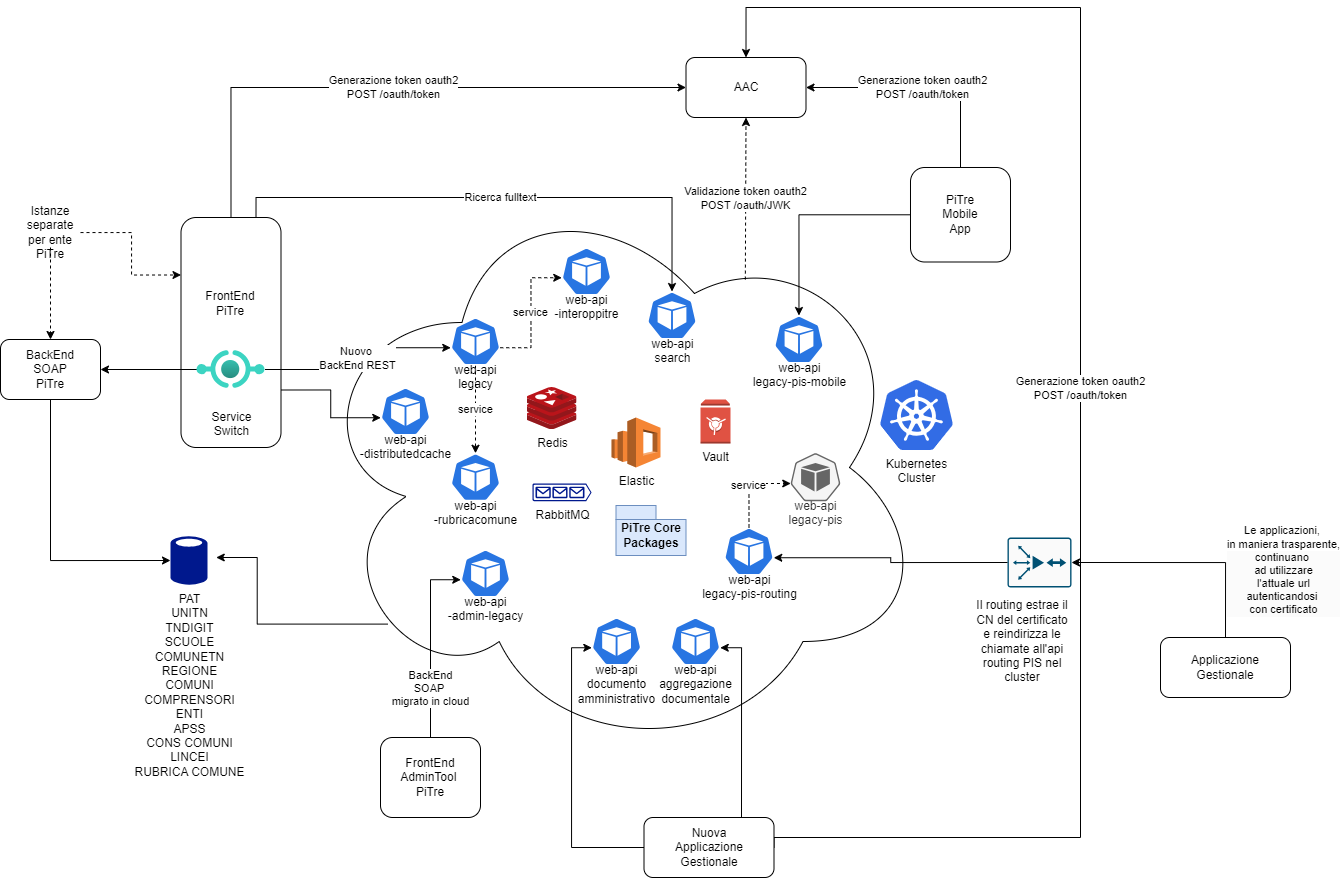

The diagram above was exported from draw.io. Its source (the exported page's mxGraphModel, read from the mxfile embedded in the PNG):
<mxGraphModel dx="934" dy="494" grid="1" gridSize="10" guides="1" tooltips="1" connect="1" arrows="1" fold="1" page="1" pageScale="1" pageWidth="827" pageHeight="1169" math="0" shadow="0">
  <root>
    <mxCell id="0" />
    <mxCell id="1" parent="0" />
    <mxCell id="mmmDYxQPnKohZaYKBDof-24" value="" style="ellipse;shape=cloud;whiteSpace=wrap;html=1;" parent="1" vertex="1">
      <mxGeometry x="376.5" y="240" width="620" height="580" as="geometry" />
    </mxCell>
    <mxCell id="p0Q37Mlxn2m0j1W54rCp-8" value="Generazione token oauth2&lt;br&gt;POST /oauth/token" style="edgeStyle=orthogonalEdgeStyle;rounded=0;orthogonalLoop=1;jettySize=auto;html=1;exitX=0.5;exitY=0;exitDx=0;exitDy=0;entryX=0;entryY=0.5;entryDx=0;entryDy=0;" parent="1" source="mmmDYxQPnKohZaYKBDof-7" target="p0Q37Mlxn2m0j1W54rCp-1" edge="1">
      <mxGeometry relative="1" as="geometry" />
    </mxCell>
    <mxCell id="mmmDYxQPnKohZaYKBDof-7" value="FrontEnd &lt;br&gt;PiTre&lt;br&gt;&lt;br&gt;&lt;br&gt;&lt;br&gt;&lt;br&gt;" style="rounded=1;whiteSpace=wrap;html=1;flipH=1;" parent="1" vertex="1">
      <mxGeometry x="250.5" y="280" width="100" height="230" as="geometry" />
    </mxCell>
    <mxCell id="mmmDYxQPnKohZaYKBDof-9" value="PiTre Core&lt;br&gt;Packages" style="shape=folder;fontStyle=1;spacingTop=10;tabWidth=40;tabHeight=14;tabPosition=left;html=1;whiteSpace=wrap;fillColor=#dae8fc;strokeColor=#6c8ebf;" parent="1" vertex="1">
      <mxGeometry x="685.5" y="568" width="70" height="50" as="geometry" />
    </mxCell>
    <mxCell id="mmmDYxQPnKohZaYKBDof-19" value="PAT&lt;br&gt;UNITN&lt;br&gt;TNDIGIT&lt;br&gt;SCUOLE&lt;br&gt;COMUNETN&lt;br&gt;REGIONE&lt;br&gt;COMUNI&lt;br&gt;COMPRENSORI&lt;br&gt;ENTI&lt;br&gt;APSS&lt;br&gt;CONS COMUNI&lt;div&gt;LINCEI&lt;br&gt;RUBRICA COMUNE&lt;/div&gt;" style="sketch=0;aspect=fixed;pointerEvents=1;shadow=0;dashed=0;html=1;strokeColor=none;labelPosition=center;verticalLabelPosition=bottom;verticalAlign=top;align=center;fillColor=#00188D;shape=mxgraph.mscae.enterprise.database_generic" parent="1" vertex="1">
      <mxGeometry x="240" y="598" width="37" height="50" as="geometry" />
    </mxCell>
    <mxCell id="mmmDYxQPnKohZaYKBDof-22" value="" style="edgeStyle=orthogonalEdgeStyle;rounded=0;orthogonalLoop=1;jettySize=auto;html=1;" parent="1" source="mmmDYxQPnKohZaYKBDof-20" target="mmmDYxQPnKohZaYKBDof-21" edge="1">
      <mxGeometry relative="1" as="geometry" />
    </mxCell>
    <mxCell id="mmmDYxQPnKohZaYKBDof-20" value="Service&lt;br&gt;Switch" style="image;aspect=fixed;html=1;points=[];align=center;fontSize=12;image=img/lib/azure2/other/API_Proxy.svg;" parent="1" vertex="1">
      <mxGeometry x="266.5" y="398" width="68" height="68" as="geometry" />
    </mxCell>
    <mxCell id="mmmDYxQPnKohZaYKBDof-21" value="BackEnd&lt;div&gt;SOAP&lt;br&gt;PiTre&lt;/div&gt;" style="rounded=1;whiteSpace=wrap;html=1;flipH=1;" parent="1" vertex="1">
      <mxGeometry x="70" y="402" width="100" height="60" as="geometry" />
    </mxCell>
    <mxCell id="mmmDYxQPnKohZaYKBDof-30" value="&lt;br&gt;&lt;br&gt;&lt;br&gt;&lt;br&gt;&lt;br&gt;web-api&lt;br&gt;-rubricacomune" style="aspect=fixed;sketch=0;html=1;dashed=0;whitespace=wrap;fillColor=#2875E2;strokeColor=#ffffff;points=[[0.005,0.63,0],[0.1,0.2,0],[0.9,0.2,0],[0.5,0,0],[0.995,0.63,0],[0.72,0.99,0],[0.5,1,0],[0.28,0.99,0]];shape=mxgraph.kubernetes.icon2;prIcon=pod" parent="1" vertex="1">
      <mxGeometry x="520" y="515.75" width="50" height="48" as="geometry" />
    </mxCell>
    <mxCell id="mmmDYxQPnKohZaYKBDof-59" value="service" style="edgeStyle=orthogonalEdgeStyle;rounded=0;orthogonalLoop=1;jettySize=auto;html=1;dashed=1;" parent="1" source="mmmDYxQPnKohZaYKBDof-33" target="mmmDYxQPnKohZaYKBDof-30" edge="1">
      <mxGeometry relative="1" as="geometry" />
    </mxCell>
    <mxCell id="mmmDYxQPnKohZaYKBDof-33" value="&lt;br&gt;&lt;br&gt;&lt;br&gt;&lt;br&gt;&lt;br&gt;web-api&lt;br&gt;legacy" style="aspect=fixed;sketch=0;html=1;dashed=0;whitespace=wrap;fillColor=#2875E2;strokeColor=#ffffff;points=[[0.005,0.63,0],[0.1,0.2,0],[0.9,0.2,0],[0.5,0,0],[0.995,0.63,0],[0.72,0.99,0],[0.5,1,0],[0.28,0.99,0]];shape=mxgraph.kubernetes.icon2;prIcon=pod" parent="1" vertex="1">
      <mxGeometry x="520" y="380" width="50" height="48" as="geometry" />
    </mxCell>
    <mxCell id="mmmDYxQPnKohZaYKBDof-34" value="&lt;br&gt;&lt;br&gt;&lt;br&gt;&lt;br&gt;&lt;br&gt;web-api&lt;br&gt;-interoppitre" style="aspect=fixed;sketch=0;html=1;dashed=0;whitespace=wrap;fillColor=#2875E2;strokeColor=#ffffff;points=[[0.005,0.63,0],[0.1,0.2,0],[0.9,0.2,0],[0.5,0,0],[0.995,0.63,0],[0.72,0.99,0],[0.5,1,0],[0.28,0.99,0]];shape=mxgraph.kubernetes.icon2;prIcon=pod" parent="1" vertex="1">
      <mxGeometry x="631" y="310" width="50" height="48" as="geometry" />
    </mxCell>
    <mxCell id="mmmDYxQPnKohZaYKBDof-35" value="&lt;br&gt;&lt;br&gt;&lt;br&gt;&lt;br&gt;&lt;br&gt;&lt;br&gt;web-api&lt;br&gt;aggregazione&lt;br&gt;documentale" style="aspect=fixed;sketch=0;html=1;dashed=0;whitespace=wrap;fillColor=#2875E2;strokeColor=#ffffff;points=[[0.005,0.63,0],[0.1,0.2,0],[0.9,0.2,0],[0.5,0,0],[0.995,0.63,0],[0.72,0.99,0],[0.5,1,0],[0.28,0.99,0]];shape=mxgraph.kubernetes.icon2;prIcon=pod" parent="1" vertex="1">
      <mxGeometry x="740" y="680" width="50" height="48" as="geometry" />
    </mxCell>
    <mxCell id="mmmDYxQPnKohZaYKBDof-36" value="&lt;br&gt;&lt;br&gt;&lt;br&gt;&lt;br&gt;&lt;br&gt;web-api&lt;br&gt;legacy-pis-routing" style="aspect=fixed;sketch=0;html=1;dashed=0;whitespace=wrap;fillColor=#2875E2;strokeColor=#ffffff;points=[[0.005,0.63,0],[0.1,0.2,0],[0.9,0.2,0],[0.5,0,0],[0.995,0.63,0],[0.72,0.99,0],[0.5,1,0],[0.28,0.99,0]];shape=mxgraph.kubernetes.icon2;prIcon=pod" parent="1" vertex="1">
      <mxGeometry x="793.5" y="590" width="50" height="48" as="geometry" />
    </mxCell>
    <mxCell id="mmmDYxQPnKohZaYKBDof-37" value="&lt;br&gt;&lt;br&gt;&lt;br&gt;&lt;br&gt;&lt;br&gt;web-api&lt;br&gt;legacy-pis-mobile" style="aspect=fixed;html=1;dashed=0;whitespace=wrap;fillColor=#2875E2;strokeColor=#ffffff;points=[[0.005,0.63,0],[0.1,0.2,0],[0.9,0.2,0],[0.5,0,0],[0.995,0.63,0],[0.72,0.99,0],[0.5,1,0],[0.28,0.99,0]];shape=mxgraph.kubernetes.icon2;prIcon=pod;gradientColor=none;shadow=0;" parent="1" vertex="1">
      <mxGeometry x="843.5" y="378" width="50" height="48" as="geometry" />
    </mxCell>
    <mxCell id="mmmDYxQPnKohZaYKBDof-38" value="&lt;br&gt;&lt;br&gt;&lt;br&gt;&lt;br&gt;&lt;br&gt;web-api&lt;br&gt;search" style="aspect=fixed;sketch=0;html=1;dashed=0;whitespace=wrap;fillColor=#2875E2;strokeColor=#ffffff;points=[[0.005,0.63,0],[0.1,0.2,0],[0.9,0.2,0],[0.5,0,0],[0.995,0.63,0],[0.72,0.99,0],[0.5,1,0],[0.28,0.99,0]];shape=mxgraph.kubernetes.icon2;prIcon=pod" parent="1" vertex="1">
      <mxGeometry x="716.5" y="354" width="50" height="48" as="geometry" />
    </mxCell>
    <mxCell id="mmmDYxQPnKohZaYKBDof-39" value="&lt;br&gt;&lt;br&gt;&lt;br&gt;&lt;br&gt;&lt;br&gt;&lt;br&gt;web-api&lt;br&gt;documento&lt;br&gt;amministrativo" style="aspect=fixed;sketch=0;html=1;dashed=0;whitespace=wrap;fillColor=#2875E2;strokeColor=#ffffff;points=[[0.005,0.63,0],[0.1,0.2,0],[0.9,0.2,0],[0.5,0,0],[0.995,0.63,0],[0.72,0.99,0],[0.5,1,0],[0.28,0.99,0]];shape=mxgraph.kubernetes.icon2;prIcon=pod" parent="1" vertex="1">
      <mxGeometry x="661.08" y="680" width="50" height="48" as="geometry" />
    </mxCell>
    <mxCell id="mmmDYxQPnKohZaYKBDof-40" value="&lt;br&gt;&lt;br&gt;&lt;br&gt;&lt;br&gt;&lt;br&gt;web-api&lt;br&gt;legacy-pis" style="aspect=fixed;sketch=0;html=1;dashed=0;whitespace=wrap;fillColor=#f5f5f5;strokeColor=#666666;points=[[0.005,0.63,0],[0.1,0.2,0],[0.9,0.2,0],[0.5,0,0],[0.995,0.63,0],[0.72,0.99,0],[0.5,1,0],[0.28,0.99,0]];shape=mxgraph.kubernetes.icon2;prIcon=pod;fontColor=#333333;" parent="1" vertex="1">
      <mxGeometry x="860" y="515.75" width="50" height="48" as="geometry" />
    </mxCell>
    <mxCell id="mmmDYxQPnKohZaYKBDof-43" value="Nuovo&amp;nbsp;&lt;div&gt;BackEnd REST&lt;/div&gt;" style="edgeStyle=orthogonalEdgeStyle;rounded=0;orthogonalLoop=1;jettySize=auto;html=1;entryX=0.005;entryY=0.63;entryDx=0;entryDy=0;entryPerimeter=0;" parent="1" source="mmmDYxQPnKohZaYKBDof-20" target="mmmDYxQPnKohZaYKBDof-33" edge="1">
      <mxGeometry relative="1" as="geometry" />
    </mxCell>
    <mxCell id="mmmDYxQPnKohZaYKBDof-60" value="service" style="edgeStyle=orthogonalEdgeStyle;rounded=0;orthogonalLoop=1;jettySize=auto;html=1;exitX=0.995;exitY=0.63;exitDx=0;exitDy=0;exitPerimeter=0;entryX=0.005;entryY=0.63;entryDx=0;entryDy=0;entryPerimeter=0;dashed=1;" parent="1" source="mmmDYxQPnKohZaYKBDof-33" target="mmmDYxQPnKohZaYKBDof-34" edge="1">
      <mxGeometry relative="1" as="geometry" />
    </mxCell>
    <mxCell id="mmmDYxQPnKohZaYKBDof-61" value="Ricerca fulltext" style="edgeStyle=orthogonalEdgeStyle;rounded=0;orthogonalLoop=1;jettySize=auto;html=1;exitX=0.75;exitY=0;exitDx=0;exitDy=0;entryX=0.5;entryY=0;entryDx=0;entryDy=0;entryPerimeter=0;" parent="1" source="mmmDYxQPnKohZaYKBDof-7" target="mmmDYxQPnKohZaYKBDof-38" edge="1">
      <mxGeometry relative="1" as="geometry" />
    </mxCell>
    <mxCell id="mmmDYxQPnKohZaYKBDof-64" value="" style="edgeStyle=orthogonalEdgeStyle;rounded=0;orthogonalLoop=1;jettySize=auto;html=1;" parent="1" source="mmmDYxQPnKohZaYKBDof-63" target="mmmDYxQPnKohZaYKBDof-37" edge="1">
      <mxGeometry relative="1" as="geometry" />
    </mxCell>
    <mxCell id="p0Q37Mlxn2m0j1W54rCp-12" value="Generazione token oauth2&lt;br style=&quot;border-color: var(--border-color);&quot;&gt;POST /oauth/token" style="edgeStyle=orthogonalEdgeStyle;rounded=0;orthogonalLoop=1;jettySize=auto;html=1;exitX=0.5;exitY=0;exitDx=0;exitDy=0;entryX=1;entryY=0.5;entryDx=0;entryDy=0;" parent="1" source="mmmDYxQPnKohZaYKBDof-63" target="p0Q37Mlxn2m0j1W54rCp-1" edge="1">
      <mxGeometry relative="1" as="geometry" />
    </mxCell>
    <mxCell id="mmmDYxQPnKohZaYKBDof-63" value="PiTre&lt;br&gt;Mobile&lt;br&gt;App" style="rounded=1;whiteSpace=wrap;html=1;flipH=1;" parent="1" vertex="1">
      <mxGeometry x="980" y="230" width="100" height="94.5" as="geometry" />
    </mxCell>
    <mxCell id="mmmDYxQPnKohZaYKBDof-70" value="Applicazione&lt;br&gt;Gestionale" style="rounded=1;whiteSpace=wrap;html=1;flipH=1;direction=south;" parent="1" vertex="1">
      <mxGeometry x="1230" y="700" width="130" height="60" as="geometry" />
    </mxCell>
    <mxCell id="mmmDYxQPnKohZaYKBDof-71" style="edgeStyle=orthogonalEdgeStyle;rounded=0;orthogonalLoop=1;jettySize=auto;html=1;exitX=1;exitY=0.5;exitDx=0;exitDy=0;" parent="1" source="mmmDYxQPnKohZaYKBDof-70" target="mmmDYxQPnKohZaYKBDof-70" edge="1">
      <mxGeometry relative="1" as="geometry" />
    </mxCell>
    <mxCell id="mmmDYxQPnKohZaYKBDof-73" value="Kubernetes&lt;br&gt;Cluster" style="image;sketch=0;aspect=fixed;html=1;points=[];align=center;fontSize=12;image=img/lib/mscae/Kubernetes.svg;" parent="1" vertex="1">
      <mxGeometry x="949.9999999999999" y="443" width="72.92" height="70" as="geometry" />
    </mxCell>
    <mxCell id="mmmDYxQPnKohZaYKBDof-74" value="Vault" style="outlineConnect=0;dashed=0;verticalLabelPosition=bottom;verticalAlign=top;align=center;html=1;shape=mxgraph.aws3.vault;fillColor=#E05243;gradientColor=none;" parent="1" vertex="1">
      <mxGeometry x="770" y="462" width="30" height="44" as="geometry" />
    </mxCell>
    <mxCell id="mmmDYxQPnKohZaYKBDof-13" value="Elastic" style="outlineConnect=0;dashed=0;verticalLabelPosition=bottom;verticalAlign=top;align=center;html=1;shape=mxgraph.aws3.elasticsearch_service;fillColor=#F58534;gradientColor=none;" parent="1" vertex="1">
      <mxGeometry x="681" y="480" width="49" height="50" as="geometry" />
    </mxCell>
    <mxCell id="mmmDYxQPnKohZaYKBDof-27" value="Redis" style="image;sketch=0;aspect=fixed;html=1;points=[];align=center;fontSize=12;image=img/lib/mscae/Cache_Redis_Product.svg;" parent="1" vertex="1">
      <mxGeometry x="596.5" y="450" width="50" height="42" as="geometry" />
    </mxCell>
    <mxCell id="mmmDYxQPnKohZaYKBDof-111" style="edgeStyle=orthogonalEdgeStyle;rounded=0;orthogonalLoop=1;jettySize=auto;html=1;exitX=0.5;exitY=1;exitDx=0;exitDy=0;entryX=0;entryY=0.5;entryDx=0;entryDy=0;entryPerimeter=0;" parent="1" source="mmmDYxQPnKohZaYKBDof-21" target="mmmDYxQPnKohZaYKBDof-19" edge="1">
      <mxGeometry relative="1" as="geometry" />
    </mxCell>
    <mxCell id="mmmDYxQPnKohZaYKBDof-119" value="" style="edgeStyle=orthogonalEdgeStyle;rounded=0;orthogonalLoop=1;jettySize=auto;html=1;dashed=1;entryX=0;entryY=0.25;entryDx=0;entryDy=0;" parent="1" source="mmmDYxQPnKohZaYKBDof-117" target="mmmDYxQPnKohZaYKBDof-7" edge="1">
      <mxGeometry relative="1" as="geometry">
        <Array as="points">
          <mxPoint x="201" y="295" />
          <mxPoint x="201" y="338" />
        </Array>
      </mxGeometry>
    </mxCell>
    <mxCell id="mmmDYxQPnKohZaYKBDof-120" value="" style="edgeStyle=orthogonalEdgeStyle;rounded=0;orthogonalLoop=1;jettySize=auto;html=1;dashed=1;" parent="1" source="mmmDYxQPnKohZaYKBDof-117" target="mmmDYxQPnKohZaYKBDof-21" edge="1">
      <mxGeometry relative="1" as="geometry" />
    </mxCell>
    <mxCell id="mmmDYxQPnKohZaYKBDof-117" value="Istanze separate per ente PiTre" style="text;html=1;strokeColor=none;fillColor=none;align=center;verticalAlign=middle;whiteSpace=wrap;rounded=0;" parent="1" vertex="1">
      <mxGeometry x="90" y="280" width="60" height="30" as="geometry" />
    </mxCell>
    <mxCell id="mmmDYxQPnKohZaYKBDof-134" style="edgeStyle=orthogonalEdgeStyle;rounded=0;orthogonalLoop=1;jettySize=auto;html=1;exitX=0.13;exitY=0.77;exitDx=0;exitDy=0;exitPerimeter=0;entryX=1.236;entryY=0.44;entryDx=0;entryDy=0;entryPerimeter=0;" parent="1" source="mmmDYxQPnKohZaYKBDof-24" target="mmmDYxQPnKohZaYKBDof-19" edge="1">
      <mxGeometry relative="1" as="geometry" />
    </mxCell>
    <mxCell id="p0Q37Mlxn2m0j1W54rCp-1" value="AAC" style="rounded=1;whiteSpace=wrap;html=1;" parent="1" vertex="1">
      <mxGeometry x="755.5" y="120" width="120" height="60" as="geometry" />
    </mxCell>
    <mxCell id="p0Q37Mlxn2m0j1W54rCp-11" value="Validazione token oauth2&lt;br&gt;POST /oauth/JWK" style="endArrow=classic;html=1;rounded=0;entryX=0.5;entryY=1;entryDx=0;entryDy=0;dashed=1;exitX=0.707;exitY=0.176;exitDx=0;exitDy=0;exitPerimeter=0;" parent="1" source="mmmDYxQPnKohZaYKBDof-24" target="p0Q37Mlxn2m0j1W54rCp-1" edge="1">
      <mxGeometry width="50" height="50" relative="1" as="geometry">
        <mxPoint x="816" y="330" as="sourcePoint" />
        <mxPoint x="870" y="230" as="targetPoint" />
      </mxGeometry>
    </mxCell>
    <mxCell id="p0Q37Mlxn2m0j1W54rCp-14" value="RabbitMQ" style="sketch=0;aspect=fixed;pointerEvents=1;shadow=0;dashed=0;html=1;strokeColor=none;labelPosition=center;verticalLabelPosition=bottom;verticalAlign=top;align=center;fillColor=#00188D;shape=mxgraph.azure.queue_generic" parent="1" vertex="1">
      <mxGeometry x="601.9200000000001" y="546" width="59.16" height="17.75" as="geometry" />
    </mxCell>
    <mxCell id="p0Q37Mlxn2m0j1W54rCp-21" value="Generazione token oauth2&lt;br style=&quot;border-color: var(--border-color);&quot;&gt;POST /oauth/token" style="edgeStyle=orthogonalEdgeStyle;rounded=0;orthogonalLoop=1;jettySize=auto;html=1;exitX=0.5;exitY=0;exitDx=0;exitDy=0;entryX=0.5;entryY=0;entryDx=0;entryDy=0;" parent="1" source="p0Q37Mlxn2m0j1W54rCp-18" target="p0Q37Mlxn2m0j1W54rCp-1" edge="1">
      <mxGeometry relative="1" as="geometry">
        <Array as="points">
          <mxPoint x="844" y="900" />
          <mxPoint x="1150" y="900" />
          <mxPoint x="1150" y="70" />
          <mxPoint x="815" y="70" />
        </Array>
      </mxGeometry>
    </mxCell>
    <mxCell id="p0Q37Mlxn2m0j1W54rCp-18" value="Nuova &lt;br&gt;Applicazione&lt;br&gt;Gestionale" style="rounded=1;whiteSpace=wrap;html=1;flipH=1;direction=south;" parent="1" vertex="1">
      <mxGeometry x="713.5" y="880" width="130" height="60" as="geometry" />
    </mxCell>
    <mxCell id="p0Q37Mlxn2m0j1W54rCp-19" style="edgeStyle=orthogonalEdgeStyle;rounded=0;orthogonalLoop=1;jettySize=auto;html=1;exitX=0;exitY=0.25;exitDx=0;exitDy=0;entryX=0.995;entryY=0.63;entryDx=0;entryDy=0;entryPerimeter=0;" parent="1" source="p0Q37Mlxn2m0j1W54rCp-18" target="mmmDYxQPnKohZaYKBDof-35" edge="1">
      <mxGeometry relative="1" as="geometry" />
    </mxCell>
    <mxCell id="p0Q37Mlxn2m0j1W54rCp-20" style="edgeStyle=orthogonalEdgeStyle;rounded=0;orthogonalLoop=1;jettySize=auto;html=1;exitX=0.5;exitY=1;exitDx=0;exitDy=0;entryX=0.005;entryY=0.63;entryDx=0;entryDy=0;entryPerimeter=0;" parent="1" source="p0Q37Mlxn2m0j1W54rCp-18" target="mmmDYxQPnKohZaYKBDof-39" edge="1">
      <mxGeometry relative="1" as="geometry" />
    </mxCell>
    <mxCell id="7tXwU_90YU3Q4EWy_xOJ-1" value="service" style="edgeStyle=orthogonalEdgeStyle;rounded=0;orthogonalLoop=1;jettySize=auto;html=1;exitX=0.5;exitY=0;exitDx=0;exitDy=0;exitPerimeter=0;entryX=0.005;entryY=0.63;entryDx=0;entryDy=0;entryPerimeter=0;dashed=1;" parent="1" source="mmmDYxQPnKohZaYKBDof-36" target="mmmDYxQPnKohZaYKBDof-40" edge="1">
      <mxGeometry relative="1" as="geometry" />
    </mxCell>
    <mxCell id="oX-sBmXipYw1j03_rABG-2" value="&lt;br&gt;&lt;br&gt;&lt;br&gt;&lt;br&gt;&lt;br&gt;web-api&lt;br&gt;-admin-legacy" style="aspect=fixed;sketch=0;html=1;dashed=0;whitespace=wrap;fillColor=#2875E2;strokeColor=#ffffff;points=[[0.005,0.63,0],[0.1,0.2,0],[0.9,0.2,0],[0.5,0,0],[0.995,0.63,0],[0.72,0.99,0],[0.5,1,0],[0.28,0.99,0]];shape=mxgraph.kubernetes.icon2;prIcon=pod" parent="1" vertex="1">
      <mxGeometry x="530" y="612" width="50" height="48" as="geometry" />
    </mxCell>
    <mxCell id="oX-sBmXipYw1j03_rABG-4" value="FrontEnd AdminTool&amp;nbsp;&lt;div&gt;PiTre&lt;/div&gt;" style="rounded=1;whiteSpace=wrap;html=1;flipH=1;" parent="1" vertex="1">
      <mxGeometry x="450" y="800" width="100" height="80" as="geometry" />
    </mxCell>
    <mxCell id="oX-sBmXipYw1j03_rABG-6" value="&lt;div&gt;BackEnd&lt;/div&gt;&lt;div&gt;SOAP&amp;nbsp;&lt;/div&gt;&lt;div&gt;migrato in cloud&lt;/div&gt;" style="edgeStyle=orthogonalEdgeStyle;rounded=0;orthogonalLoop=1;jettySize=auto;html=1;exitX=0.5;exitY=0;exitDx=0;exitDy=0;entryX=0.005;entryY=0.63;entryDx=0;entryDy=0;entryPerimeter=0;" parent="1" source="oX-sBmXipYw1j03_rABG-4" target="oX-sBmXipYw1j03_rABG-2" edge="1">
      <mxGeometry x="-0.4684" relative="1" as="geometry">
        <mxPoint as="offset" />
      </mxGeometry>
    </mxCell>
    <mxCell id="oX-sBmXipYw1j03_rABG-13" value="" style="sketch=0;points=[[0.015,0.015,0],[0.985,0.015,0],[0.985,0.985,0],[0.015,0.985,0],[0.25,0,0],[0.5,0,0],[0.75,0,0],[1,0.25,0],[1,0.5,0],[1,0.75,0],[0.75,1,0],[0.5,1,0],[0.25,1,0],[0,0.75,0],[0,0.5,0],[0,0.25,0]];verticalLabelPosition=bottom;html=1;verticalAlign=top;aspect=fixed;align=center;pointerEvents=1;shape=mxgraph.cisco19.rect;prIcon=router_with_firewall2;fillColor=#FAFAFA;strokeColor=#005073;" parent="1" vertex="1">
      <mxGeometry x="1077" y="600" width="64" height="50" as="geometry" />
    </mxCell>
    <mxCell id="oX-sBmXipYw1j03_rABG-14" value="Le applicazioni,&amp;nbsp;&lt;div&gt;in maniera trasparente,&lt;div style=&quot;background-color: rgb(251, 251, 251);&quot;&gt;continuano&amp;nbsp;&lt;/div&gt;&lt;div style=&quot;background-color: rgb(251, 251, 251);&quot;&gt;ad utilizzare&lt;/div&gt;&lt;div style=&quot;background-color: rgb(251, 251, 251);&quot;&gt;l'attuale url&lt;/div&gt;&lt;div style=&quot;background-color: rgb(251, 251, 251);&quot;&gt;autenticandosi&amp;nbsp;&lt;/div&gt;&lt;div style=&quot;background-color: rgb(251, 251, 251);&quot;&gt;con certificato&lt;/div&gt;&lt;/div&gt;" style="edgeStyle=orthogonalEdgeStyle;rounded=0;orthogonalLoop=1;jettySize=auto;html=1;exitX=0;exitY=0.5;exitDx=0;exitDy=0;entryX=1;entryY=0.5;entryDx=0;entryDy=0;entryPerimeter=0;" parent="1" source="mmmDYxQPnKohZaYKBDof-70" target="oX-sBmXipYw1j03_rABG-13" edge="1">
      <mxGeometry x="-0.4188" y="-57" relative="1" as="geometry">
        <mxPoint x="1" as="offset" />
      </mxGeometry>
    </mxCell>
    <mxCell id="oX-sBmXipYw1j03_rABG-15" style="edgeStyle=orthogonalEdgeStyle;rounded=0;orthogonalLoop=1;jettySize=auto;html=1;exitX=0.5;exitY=1;exitDx=0;exitDy=0;" parent="1" edge="1">
      <mxGeometry relative="1" as="geometry">
        <mxPoint x="1201" y="728" as="sourcePoint" />
        <mxPoint x="1201" y="728" as="targetPoint" />
      </mxGeometry>
    </mxCell>
    <mxCell id="oX-sBmXipYw1j03_rABG-16" value="" style="edgeStyle=orthogonalEdgeStyle;rounded=0;orthogonalLoop=1;jettySize=auto;html=1;exitX=0;exitY=0.5;exitDx=0;exitDy=0;exitPerimeter=0;entryX=0.995;entryY=0.63;entryDx=0;entryDy=0;entryPerimeter=0;" parent="1" source="oX-sBmXipYw1j03_rABG-13" target="mmmDYxQPnKohZaYKBDof-36" edge="1">
      <mxGeometry relative="1" as="geometry" />
    </mxCell>
    <mxCell id="oX-sBmXipYw1j03_rABG-17" value="Il routing estrae il CN del certificato e reindirizza le chiamate all'api routing PIS nel cluster" style="text;html=1;align=center;verticalAlign=middle;whiteSpace=wrap;rounded=0;" parent="1" vertex="1">
      <mxGeometry x="1043" y="689" width="98" height="30" as="geometry" />
    </mxCell>
    <mxCell id="_5aH9RJdi_4CDMsgt8Xh-1" value="&lt;br&gt;&lt;br&gt;&lt;br&gt;&lt;br&gt;&lt;br&gt;web-api&lt;br&gt;-distributedcache" style="aspect=fixed;sketch=0;html=1;dashed=0;whitespace=wrap;fillColor=#2875E2;strokeColor=#ffffff;points=[[0.005,0.63,0],[0.1,0.2,0],[0.9,0.2,0],[0.5,0,0],[0.995,0.63,0],[0.72,0.99,0],[0.5,1,0],[0.28,0.99,0]];shape=mxgraph.kubernetes.icon2;prIcon=pod" vertex="1" parent="1">
      <mxGeometry x="450" y="450" width="50" height="48" as="geometry" />
    </mxCell>
    <mxCell id="_5aH9RJdi_4CDMsgt8Xh-4" style="edgeStyle=orthogonalEdgeStyle;rounded=0;orthogonalLoop=1;jettySize=auto;html=1;exitX=1;exitY=0.75;exitDx=0;exitDy=0;entryX=0.005;entryY=0.63;entryDx=0;entryDy=0;entryPerimeter=0;" edge="1" parent="1" source="mmmDYxQPnKohZaYKBDof-7" target="_5aH9RJdi_4CDMsgt8Xh-1">
      <mxGeometry relative="1" as="geometry" />
    </mxCell>
  </root>
</mxGraphModel>